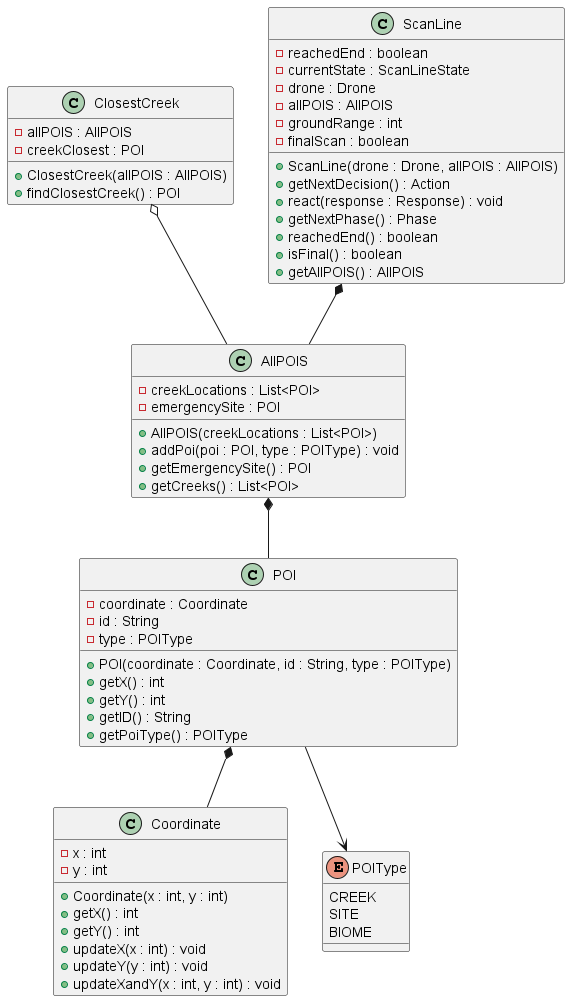

The diagram above was rendered by PlantUML. Its source (embedded in the PNG):
@startuml Detailed Map Representation

class Coordinate {
- x : int
- y : int
+ Coordinate(x : int, y : int)
+ getX() : int
+ getY() : int
+ updateX(x : int) : void
+ updateY(y : int) : void
+ updateXandY(x : int, y : int) : void
}

class AllPOIS{
- creekLocations : List<POI>
- emergencySite : POI
+ AllPOIS(creekLocations : List<POI>)
+ addPoi(poi : POI, type : POIType) : void
+ getEmergencySite() : POI
+ getCreeks() : List<POI>
}

class ClosestCreek{
- allPOIS : AllPOIS
- creekClosest : POI
+ ClosestCreek(allPOIS : AllPOIS)
+ findClosestCreek() : POI
}

class POI{
- coordinate : Coordinate
- id : String
- type : POIType
+ POI(coordinate : Coordinate, id : String, type : POIType)
+ getX() : int
+ getY() : int
+ getID() : String
+ getPoiType() : POIType
}

class ScanLine{
- reachedEnd : boolean
- currentState : ScanLineState
- drone : Drone
- allPOIS : AllPOIS
- groundRange : int
- finalScan : boolean
+ ScanLine(drone : Drone, allPOIS : AllPOIS)
+ getNextDecision() : Action
+ react(response : Response) : void
+ getNextPhase() : Phase
+ reachedEnd() : boolean
+ isFinal() : boolean
+ getAllPOIS() : AllPOIS
}

enum POIType{
CREEK
SITE
BIOME
}

AllPOIS *-- POI
ClosestCreek o-- AllPOIS
POI *-- Coordinate
ScanLine *-- AllPOIS
POI --> POIType

@enduml